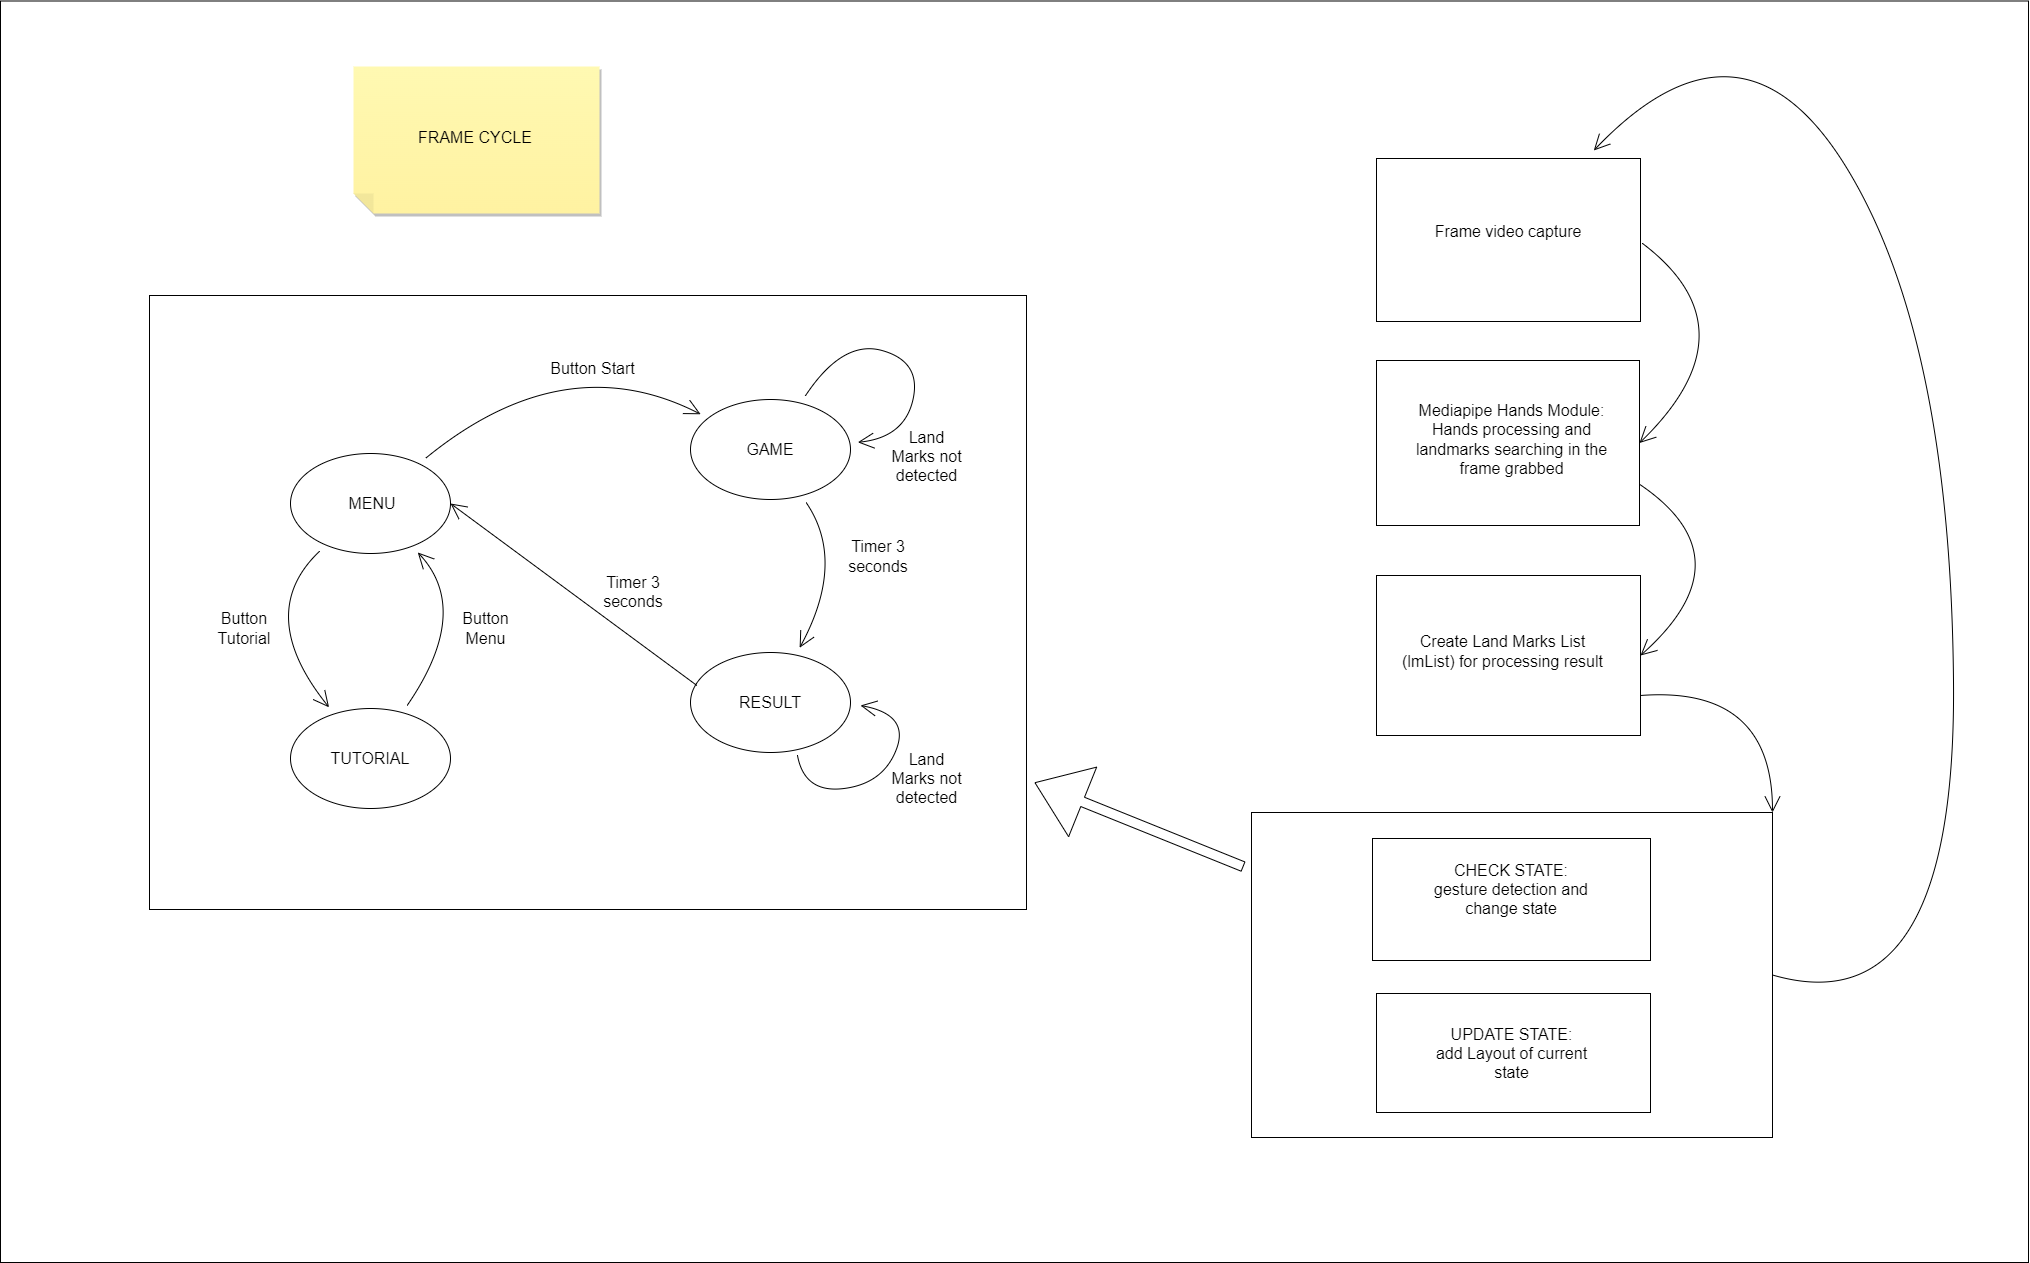

The diagram above was exported from draw.io. Its source (the exported page's mxGraphModel, read from the mxfile embedded in the PNG):
<mxGraphModel dx="3131" dy="1651" grid="0" gridSize="10" guides="1" tooltips="1" connect="1" arrows="1" fold="1" page="0" pageScale="1" pageWidth="827" pageHeight="1169" math="0" shadow="0">
  <root>
    <mxCell id="0" />
    <mxCell id="1" parent="0" />
    <mxCell id="jt7GEgbZK98x-YQvAgMw-41" value="" style="rounded=0;whiteSpace=wrap;html=1;fontSize=16;" vertex="1" parent="1">
      <mxGeometry x="-80" y="-345.5" width="2028" height="1261.5" as="geometry" />
    </mxCell>
    <mxCell id="jt7GEgbZK98x-YQvAgMw-6" value="" style="rounded=0;whiteSpace=wrap;html=1;fontSize=16;" vertex="1" parent="1">
      <mxGeometry x="69" y="-51" width="877" height="614" as="geometry" />
    </mxCell>
    <mxCell id="jt7GEgbZK98x-YQvAgMw-1" value="" style="ellipse;whiteSpace=wrap;html=1;fontSize=16;" vertex="1" parent="1">
      <mxGeometry x="210" y="107" width="160" height="100" as="geometry" />
    </mxCell>
    <mxCell id="jt7GEgbZK98x-YQvAgMw-2" value="GAME" style="ellipse;whiteSpace=wrap;html=1;fontSize=16;" vertex="1" parent="1">
      <mxGeometry x="610" y="53" width="160" height="100" as="geometry" />
    </mxCell>
    <mxCell id="jt7GEgbZK98x-YQvAgMw-7" value="RESULT" style="ellipse;whiteSpace=wrap;html=1;fontSize=16;" vertex="1" parent="1">
      <mxGeometry x="610" y="306" width="160" height="100" as="geometry" />
    </mxCell>
    <mxCell id="jt7GEgbZK98x-YQvAgMw-8" value="TUTORIAL" style="ellipse;whiteSpace=wrap;html=1;fontSize=16;" vertex="1" parent="1">
      <mxGeometry x="210" y="362" width="160" height="100" as="geometry" />
    </mxCell>
    <mxCell id="jt7GEgbZK98x-YQvAgMw-11" value="" style="edgeStyle=none;orthogonalLoop=1;jettySize=auto;html=1;rounded=0;fontSize=12;endArrow=open;startSize=14;endSize=14;sourcePerimeterSpacing=8;targetPerimeterSpacing=8;curved=1;" edge="1" parent="1" source="jt7GEgbZK98x-YQvAgMw-1" target="jt7GEgbZK98x-YQvAgMw-2">
      <mxGeometry width="140" relative="1" as="geometry">
        <mxPoint x="420" y="91" as="sourcePoint" />
        <mxPoint x="560" y="91" as="targetPoint" />
        <Array as="points">
          <mxPoint x="484" y="-2" />
        </Array>
      </mxGeometry>
    </mxCell>
    <mxCell id="jt7GEgbZK98x-YQvAgMw-13" value="MENU" style="text;strokeColor=none;fillColor=none;html=1;align=center;verticalAlign=middle;whiteSpace=wrap;rounded=0;fontSize=16;" vertex="1" parent="1">
      <mxGeometry x="262" y="142" width="60" height="30" as="geometry" />
    </mxCell>
    <mxCell id="jt7GEgbZK98x-YQvAgMw-14" value="Button Start" style="text;strokeColor=none;fillColor=none;html=1;align=center;verticalAlign=middle;whiteSpace=wrap;rounded=0;fontSize=16;" vertex="1" parent="1">
      <mxGeometry x="466" y="7" width="93" height="30" as="geometry" />
    </mxCell>
    <mxCell id="jt7GEgbZK98x-YQvAgMw-15" value="" style="edgeStyle=none;orthogonalLoop=1;jettySize=auto;html=1;rounded=0;fontSize=12;endArrow=open;startSize=14;endSize=14;sourcePerimeterSpacing=8;targetPerimeterSpacing=8;curved=1;" edge="1" parent="1" source="jt7GEgbZK98x-YQvAgMw-1" target="jt7GEgbZK98x-YQvAgMw-8">
      <mxGeometry width="140" relative="1" as="geometry">
        <mxPoint x="222" y="207" as="sourcePoint" />
        <mxPoint x="362" y="207" as="targetPoint" />
        <Array as="points">
          <mxPoint x="173" y="267" />
        </Array>
      </mxGeometry>
    </mxCell>
    <mxCell id="jt7GEgbZK98x-YQvAgMw-18" value="" style="edgeStyle=none;orthogonalLoop=1;jettySize=auto;html=1;rounded=0;fontSize=12;endArrow=open;startSize=14;endSize=14;sourcePerimeterSpacing=8;targetPerimeterSpacing=8;curved=1;" edge="1" parent="1" source="jt7GEgbZK98x-YQvAgMw-8" target="jt7GEgbZK98x-YQvAgMw-1">
      <mxGeometry width="140" relative="1" as="geometry">
        <mxPoint x="513" y="264" as="sourcePoint" />
        <mxPoint x="653" y="264" as="targetPoint" />
        <Array as="points">
          <mxPoint x="392" y="264" />
        </Array>
      </mxGeometry>
    </mxCell>
    <mxCell id="jt7GEgbZK98x-YQvAgMw-19" value="Button Tutorial" style="text;strokeColor=none;fillColor=none;html=1;align=center;verticalAlign=middle;whiteSpace=wrap;rounded=0;fontSize=16;" vertex="1" parent="1">
      <mxGeometry x="118" y="254" width="92" height="56" as="geometry" />
    </mxCell>
    <mxCell id="jt7GEgbZK98x-YQvAgMw-20" value="Button Menu" style="text;strokeColor=none;fillColor=none;html=1;align=center;verticalAlign=middle;whiteSpace=wrap;rounded=0;fontSize=16;" vertex="1" parent="1">
      <mxGeometry x="370" y="262" width="71" height="40" as="geometry" />
    </mxCell>
    <mxCell id="jt7GEgbZK98x-YQvAgMw-21" value="" style="edgeStyle=none;orthogonalLoop=1;jettySize=auto;html=1;rounded=0;fontSize=12;endArrow=open;startSize=14;endSize=14;sourcePerimeterSpacing=8;targetPerimeterSpacing=8;curved=1;" edge="1" parent="1" source="jt7GEgbZK98x-YQvAgMw-2" target="jt7GEgbZK98x-YQvAgMw-7">
      <mxGeometry width="140" relative="1" as="geometry">
        <mxPoint x="635" y="195" as="sourcePoint" />
        <mxPoint x="775" y="195" as="targetPoint" />
        <Array as="points">
          <mxPoint x="766" y="215" />
        </Array>
      </mxGeometry>
    </mxCell>
    <mxCell id="jt7GEgbZK98x-YQvAgMw-22" value="Timer 3 seconds" style="text;strokeColor=none;fillColor=none;html=1;align=center;verticalAlign=middle;whiteSpace=wrap;rounded=0;fontSize=16;" vertex="1" parent="1">
      <mxGeometry x="761" y="183" width="74" height="54" as="geometry" />
    </mxCell>
    <mxCell id="jt7GEgbZK98x-YQvAgMw-24" value="" style="edgeStyle=none;orthogonalLoop=1;jettySize=auto;html=1;rounded=0;fontSize=12;endArrow=open;startSize=14;endSize=14;sourcePerimeterSpacing=8;targetPerimeterSpacing=8;curved=1;" edge="1" parent="1" source="jt7GEgbZK98x-YQvAgMw-2" target="jt7GEgbZK98x-YQvAgMw-2">
      <mxGeometry width="140" relative="1" as="geometry">
        <mxPoint x="631" y="16" as="sourcePoint" />
        <mxPoint x="771" y="16" as="targetPoint" />
        <Array as="points">
          <mxPoint x="762" y="-7" />
          <mxPoint x="841" y="15" />
          <mxPoint x="824" y="91" />
        </Array>
      </mxGeometry>
    </mxCell>
    <mxCell id="jt7GEgbZK98x-YQvAgMw-27" value="Land Marks not detected" style="text;strokeColor=none;fillColor=none;html=1;align=center;verticalAlign=middle;whiteSpace=wrap;rounded=0;fontSize=16;" vertex="1" parent="1">
      <mxGeometry x="808" y="79" width="77" height="61" as="geometry" />
    </mxCell>
    <mxCell id="jt7GEgbZK98x-YQvAgMw-28" value="" style="edgeStyle=none;orthogonalLoop=1;jettySize=auto;html=1;rounded=0;fontSize=12;endArrow=open;startSize=14;endSize=14;sourcePerimeterSpacing=8;targetPerimeterSpacing=8;curved=1;entryX=1;entryY=0.5;entryDx=0;entryDy=0;exitX=0.04;exitY=0.33;exitDx=0;exitDy=0;exitPerimeter=0;" edge="1" parent="1" source="jt7GEgbZK98x-YQvAgMw-7" target="jt7GEgbZK98x-YQvAgMw-1">
      <mxGeometry width="140" relative="1" as="geometry">
        <mxPoint x="456" y="268" as="sourcePoint" />
        <mxPoint x="596" y="268" as="targetPoint" />
        <Array as="points" />
      </mxGeometry>
    </mxCell>
    <mxCell id="jt7GEgbZK98x-YQvAgMw-30" value="&lt;br&gt;Timer 3 seconds" style="text;strokeColor=none;fillColor=none;html=1;align=center;verticalAlign=middle;whiteSpace=wrap;rounded=0;fontSize=16;" vertex="1" parent="1">
      <mxGeometry x="500" y="218" width="106" height="36" as="geometry" />
    </mxCell>
    <mxCell id="jt7GEgbZK98x-YQvAgMw-34" value="Land Marks not detected" style="text;strokeColor=none;fillColor=none;html=1;align=center;verticalAlign=middle;whiteSpace=wrap;rounded=0;fontSize=16;" vertex="1" parent="1">
      <mxGeometry x="808" y="401" width="77" height="61" as="geometry" />
    </mxCell>
    <mxCell id="jt7GEgbZK98x-YQvAgMw-37" value="" style="edgeStyle=none;orthogonalLoop=1;jettySize=auto;html=1;rounded=0;fontSize=12;endArrow=open;startSize=14;endSize=14;sourcePerimeterSpacing=8;targetPerimeterSpacing=8;curved=1;" edge="1" parent="1">
      <mxGeometry width="140" relative="1" as="geometry">
        <mxPoint x="717" y="409" as="sourcePoint" />
        <mxPoint x="780" y="359" as="targetPoint" />
        <Array as="points">
          <mxPoint x="724" y="447" />
          <mxPoint x="803" y="437" />
          <mxPoint x="829" y="368" />
        </Array>
      </mxGeometry>
    </mxCell>
    <mxCell id="jt7GEgbZK98x-YQvAgMw-38" value="" style="rounded=0;whiteSpace=wrap;html=1;fontSize=16;" vertex="1" parent="1">
      <mxGeometry x="1296" y="-188" width="264" height="163" as="geometry" />
    </mxCell>
    <mxCell id="jt7GEgbZK98x-YQvAgMw-62" style="edgeStyle=none;curved=1;rounded=0;orthogonalLoop=1;jettySize=auto;html=1;exitX=1;exitY=0.75;exitDx=0;exitDy=0;entryX=1;entryY=0.5;entryDx=0;entryDy=0;fontSize=12;endArrow=open;startSize=14;endSize=14;sourcePerimeterSpacing=8;targetPerimeterSpacing=8;" edge="1" parent="1" source="jt7GEgbZK98x-YQvAgMw-39" target="jt7GEgbZK98x-YQvAgMw-40">
      <mxGeometry relative="1" as="geometry">
        <Array as="points">
          <mxPoint x="1669" y="212" />
        </Array>
      </mxGeometry>
    </mxCell>
    <mxCell id="jt7GEgbZK98x-YQvAgMw-39" value="" style="rounded=0;whiteSpace=wrap;html=1;fontSize=16;" vertex="1" parent="1">
      <mxGeometry x="1296" y="14" width="263" height="165" as="geometry" />
    </mxCell>
    <mxCell id="jt7GEgbZK98x-YQvAgMw-63" style="edgeStyle=none;curved=1;rounded=0;orthogonalLoop=1;jettySize=auto;html=1;exitX=1;exitY=0.75;exitDx=0;exitDy=0;entryX=1;entryY=0;entryDx=0;entryDy=0;fontSize=12;endArrow=open;startSize=14;endSize=14;sourcePerimeterSpacing=8;targetPerimeterSpacing=8;" edge="1" parent="1" source="jt7GEgbZK98x-YQvAgMw-40" target="jt7GEgbZK98x-YQvAgMw-42">
      <mxGeometry relative="1" as="geometry">
        <Array as="points">
          <mxPoint x="1692" y="339" />
        </Array>
      </mxGeometry>
    </mxCell>
    <mxCell id="jt7GEgbZK98x-YQvAgMw-40" value="" style="rounded=0;whiteSpace=wrap;html=1;fontSize=16;" vertex="1" parent="1">
      <mxGeometry x="1296" y="229" width="264" height="160" as="geometry" />
    </mxCell>
    <mxCell id="jt7GEgbZK98x-YQvAgMw-75" style="edgeStyle=none;curved=1;rounded=0;orthogonalLoop=1;jettySize=auto;html=1;exitX=1;exitY=0.5;exitDx=0;exitDy=0;fontSize=12;endArrow=open;startSize=14;endSize=14;sourcePerimeterSpacing=8;targetPerimeterSpacing=8;" edge="1" parent="1" source="jt7GEgbZK98x-YQvAgMw-42" target="jt7GEgbZK98x-YQvAgMw-38">
      <mxGeometry relative="1" as="geometry">
        <mxPoint x="1444" y="-206" as="targetPoint" />
        <Array as="points">
          <mxPoint x="1876" y="682" />
          <mxPoint x="1870" y="-11" />
          <mxPoint x="1660" y="-350" />
        </Array>
      </mxGeometry>
    </mxCell>
    <mxCell id="jt7GEgbZK98x-YQvAgMw-42" value="" style="rounded=0;whiteSpace=wrap;html=1;fontSize=16;" vertex="1" parent="1">
      <mxGeometry x="1171" y="466" width="521" height="325" as="geometry" />
    </mxCell>
    <mxCell id="jt7GEgbZK98x-YQvAgMw-61" style="edgeStyle=none;curved=1;rounded=0;orthogonalLoop=1;jettySize=auto;html=1;exitX=1;exitY=0.75;exitDx=0;exitDy=0;entryX=1;entryY=0.5;entryDx=0;entryDy=0;fontSize=12;endArrow=open;startSize=14;endSize=14;sourcePerimeterSpacing=8;targetPerimeterSpacing=8;" edge="1" parent="1" source="jt7GEgbZK98x-YQvAgMw-43" target="jt7GEgbZK98x-YQvAgMw-39">
      <mxGeometry relative="1" as="geometry">
        <Array as="points">
          <mxPoint x="1676" y="-17" />
        </Array>
      </mxGeometry>
    </mxCell>
    <mxCell id="jt7GEgbZK98x-YQvAgMw-43" value="Frame video capture" style="text;strokeColor=none;fillColor=none;html=1;align=center;verticalAlign=middle;whiteSpace=wrap;rounded=0;fontSize=16;" vertex="1" parent="1">
      <mxGeometry x="1294.25" y="-140" width="267.5" height="49" as="geometry" />
    </mxCell>
    <mxCell id="jt7GEgbZK98x-YQvAgMw-48" value="Mediapipe Hands Module:&lt;br&gt;Hands processing and landmarks searching in the frame grabbed" style="text;strokeColor=none;fillColor=none;html=1;align=center;verticalAlign=middle;whiteSpace=wrap;rounded=0;fontSize=16;" vertex="1" parent="1">
      <mxGeometry x="1330" y="22" width="203" height="142" as="geometry" />
    </mxCell>
    <mxCell id="jt7GEgbZK98x-YQvAgMw-49" value="Create Land Marks List (lmList) for processing result" style="text;strokeColor=none;fillColor=none;html=1;align=center;verticalAlign=middle;whiteSpace=wrap;rounded=0;fontSize=16;" vertex="1" parent="1">
      <mxGeometry x="1321" y="233.5" width="203" height="142" as="geometry" />
    </mxCell>
    <mxCell id="jt7GEgbZK98x-YQvAgMw-50" value="" style="rounded=0;whiteSpace=wrap;html=1;fontSize=16;" vertex="1" parent="1">
      <mxGeometry x="1292" y="492" width="278" height="122" as="geometry" />
    </mxCell>
    <mxCell id="jt7GEgbZK98x-YQvAgMw-51" value="" style="rounded=0;whiteSpace=wrap;html=1;fontSize=16;" vertex="1" parent="1">
      <mxGeometry x="1296" y="647" width="274" height="119" as="geometry" />
    </mxCell>
    <mxCell id="jt7GEgbZK98x-YQvAgMw-54" value="" style="edgeStyle=none;orthogonalLoop=1;jettySize=auto;html=1;shape=flexArrow;rounded=1;startSize=8;endSize=16.8;fontSize=12;endArrow=open;sourcePerimeterSpacing=8;targetPerimeterSpacing=8;curved=1;endWidth=64;" edge="1" parent="1" source="jt7GEgbZK98x-YQvAgMw-42" target="jt7GEgbZK98x-YQvAgMw-6">
      <mxGeometry width="140" relative="1" as="geometry">
        <mxPoint x="876" y="662" as="sourcePoint" />
        <mxPoint x="1016" y="662" as="targetPoint" />
        <Array as="points" />
      </mxGeometry>
    </mxCell>
    <mxCell id="jt7GEgbZK98x-YQvAgMw-55" value="CHECK STATE: &lt;br&gt;gesture detection and change state" style="text;strokeColor=none;fillColor=none;html=1;align=center;verticalAlign=middle;whiteSpace=wrap;rounded=0;fontSize=16;" vertex="1" parent="1">
      <mxGeometry x="1344" y="505" width="174" height="75" as="geometry" />
    </mxCell>
    <mxCell id="jt7GEgbZK98x-YQvAgMw-60" value="UPDATE STATE:&lt;br&gt;add Layout of current state" style="text;strokeColor=none;fillColor=none;html=1;align=center;verticalAlign=middle;whiteSpace=wrap;rounded=0;fontSize=16;" vertex="1" parent="1">
      <mxGeometry x="1342" y="658" width="179" height="97" as="geometry" />
    </mxCell>
    <mxCell id="jt7GEgbZK98x-YQvAgMw-76" value="" style="shape=note;whiteSpace=wrap;html=1;backgroundOutline=1;fontColor=#000000;darkOpacity=0.05;fillColor=#FFF9B2;strokeColor=none;fillStyle=solid;direction=west;gradientDirection=north;gradientColor=#FFF2A1;shadow=1;size=20;pointerEvents=1;fontSize=16;" vertex="1" parent="1">
      <mxGeometry x="273" y="-280" width="246" height="147" as="geometry" />
    </mxCell>
    <mxCell id="jt7GEgbZK98x-YQvAgMw-80" value="FRAME CYCLE" style="text;strokeColor=none;fillColor=none;html=1;align=center;verticalAlign=middle;whiteSpace=wrap;rounded=0;fontSize=16;" vertex="1" parent="1">
      <mxGeometry x="290" y="-268" width="210" height="117" as="geometry" />
    </mxCell>
  </root>
</mxGraphModel>